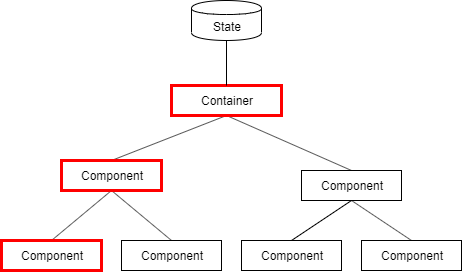

The diagram above was exported from draw.io. Its source (the exported page's mxGraphModel, read from the mxfile embedded in the PNG):
<mxGraphModel dx="940" dy="798" grid="1" gridSize="10" guides="1" tooltips="1" connect="1" arrows="1" fold="1" page="1" pageScale="1" pageWidth="827" pageHeight="1169" math="0" shadow="0">
  <root>
    <mxCell id="0" />
    <mxCell id="1" parent="0" />
    <mxCell id="2" style="rounded=0;orthogonalLoop=1;jettySize=auto;html=1;exitX=0.5;exitY=1;exitDx=0;exitDy=0;entryX=0.5;entryY=0;entryDx=0;entryDy=0;endArrow=none;endFill=0;" edge="1" source="4" target="7" parent="1">
      <mxGeometry relative="1" as="geometry" />
    </mxCell>
    <mxCell id="3" style="edgeStyle=none;rounded=0;orthogonalLoop=1;jettySize=auto;html=1;exitX=0.5;exitY=1;exitDx=0;exitDy=0;entryX=0.5;entryY=0;entryDx=0;entryDy=0;endArrow=none;endFill=0;" edge="1" source="4" target="10" parent="1">
      <mxGeometry relative="1" as="geometry" />
    </mxCell>
    <mxCell id="4" value="Container" style="rounded=0;whiteSpace=wrap;html=1;strokeWidth=3;strokeColor=#FF0000;" vertex="1" parent="1">
      <mxGeometry x="330" y="155" width="110" height="30" as="geometry" />
    </mxCell>
    <mxCell id="5" style="edgeStyle=none;rounded=0;orthogonalLoop=1;jettySize=auto;html=1;exitX=0.5;exitY=1;exitDx=0;exitDy=0;entryX=0.5;entryY=0;entryDx=0;entryDy=0;endArrow=none;endFill=0;" edge="1" source="7" target="13" parent="1">
      <mxGeometry relative="1" as="geometry" />
    </mxCell>
    <mxCell id="6" style="edgeStyle=none;rounded=0;orthogonalLoop=1;jettySize=auto;html=1;exitX=0.5;exitY=1;exitDx=0;exitDy=0;entryX=0.5;entryY=0;entryDx=0;entryDy=0;endArrow=none;endFill=0;" edge="1" source="7" target="14" parent="1">
      <mxGeometry relative="1" as="geometry" />
    </mxCell>
    <mxCell id="7" value="Component" style="rounded=0;whiteSpace=wrap;html=1;strokeWidth=3;strokeColor=#FF0000;" vertex="1" parent="1">
      <mxGeometry x="220" y="230" width="100" height="30" as="geometry" />
    </mxCell>
    <mxCell id="8" style="edgeStyle=none;rounded=0;orthogonalLoop=1;jettySize=auto;html=1;exitX=0.5;exitY=1;exitDx=0;exitDy=0;entryX=0.5;entryY=0;entryDx=0;entryDy=0;endArrow=none;endFill=0;" edge="1" source="10" target="11" parent="1">
      <mxGeometry relative="1" as="geometry" />
    </mxCell>
    <mxCell id="9" style="edgeStyle=none;rounded=0;orthogonalLoop=1;jettySize=auto;html=1;exitX=0.5;exitY=1;exitDx=0;exitDy=0;entryX=0.5;entryY=0;entryDx=0;entryDy=0;endArrow=none;endFill=0;" edge="1" source="10" target="12" parent="1">
      <mxGeometry relative="1" as="geometry" />
    </mxCell>
    <mxCell id="10" value="Component" style="rounded=0;whiteSpace=wrap;html=1;strokeWidth=1;" vertex="1" parent="1">
      <mxGeometry x="460" y="240" width="100" height="30" as="geometry" />
    </mxCell>
    <mxCell id="11" value="Component" style="rounded=0;whiteSpace=wrap;html=1;strokeWidth=1;" vertex="1" parent="1">
      <mxGeometry x="400" y="310" width="100" height="30" as="geometry" />
    </mxCell>
    <mxCell id="12" value="Component" style="rounded=0;whiteSpace=wrap;html=1;strokeWidth=1;" vertex="1" parent="1">
      <mxGeometry x="520" y="310" width="100" height="30" as="geometry" />
    </mxCell>
    <mxCell id="13" value="Component" style="rounded=0;whiteSpace=wrap;html=1;strokeWidth=3;strokeColor=#FF0000;" vertex="1" parent="1">
      <mxGeometry x="160" y="310" width="100" height="30" as="geometry" />
    </mxCell>
    <mxCell id="14" value="Component" style="rounded=0;whiteSpace=wrap;html=1;strokeWidth=1;" vertex="1" parent="1">
      <mxGeometry x="280" y="310" width="100" height="30" as="geometry" />
    </mxCell>
    <mxCell id="15" value="State" style="shape=cylinder;whiteSpace=wrap;html=1;boundedLbl=1;backgroundOutline=1;strokeWidth=1;" vertex="1" parent="1">
      <mxGeometry x="350" y="70" width="70" height="40" as="geometry" />
    </mxCell>
    <mxCell id="16" value="" style="endArrow=none;html=1;entryX=0.5;entryY=0;entryDx=0;entryDy=0;exitX=0.5;exitY=1;exitDx=0;exitDy=0;" edge="1" source="15" target="4" parent="1">
      <mxGeometry width="50" height="50" relative="1" as="geometry">
        <mxPoint x="255" y="175" as="sourcePoint" />
        <mxPoint x="305" y="125" as="targetPoint" />
      </mxGeometry>
    </mxCell>
  </root>
</mxGraphModel>